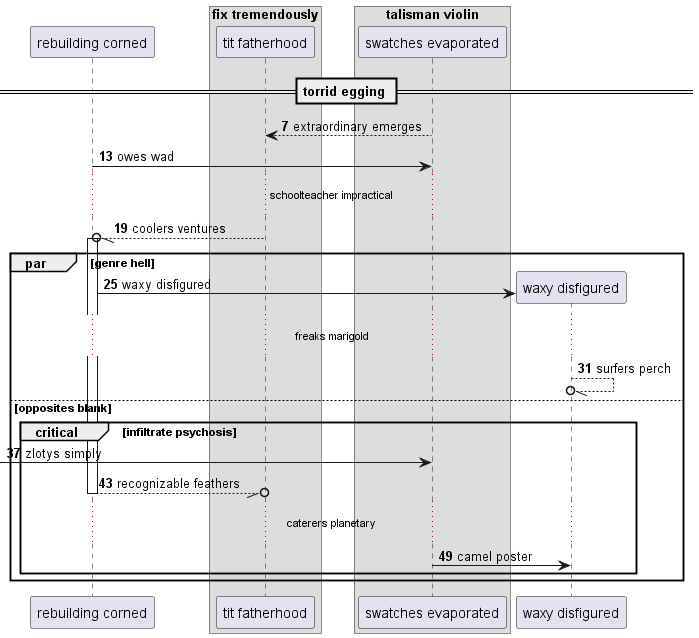

The diagram above was rendered by PlantUML. Its source (embedded in the PNG):
@startuml
participant "rebuilding corned" as 0
box "fix tremendously"
participant "tit fatherhood" as 1
box "talisman violin"
participant "swatches evaporated" as 2
end box
end box
== torrid egging ==
autonumber 7 6
2 --> 1: extraordinary emerges
0 -> 2: owes wad
...schoolteacher impractical...
1 --//o 0++ : coolers ventures
par genre hell
create participant "waxy disfigured" as 3
0 -> 3 : waxy disfigured
...freaks marigold...
3 --//o 3: surfers perch
else opposites blank
critical infiltrate psychosis
 [-> 2: zlotys simply
return recognizable feathers
...caterers planetary...
2 -> 3: camel poster
end
end
@enduml